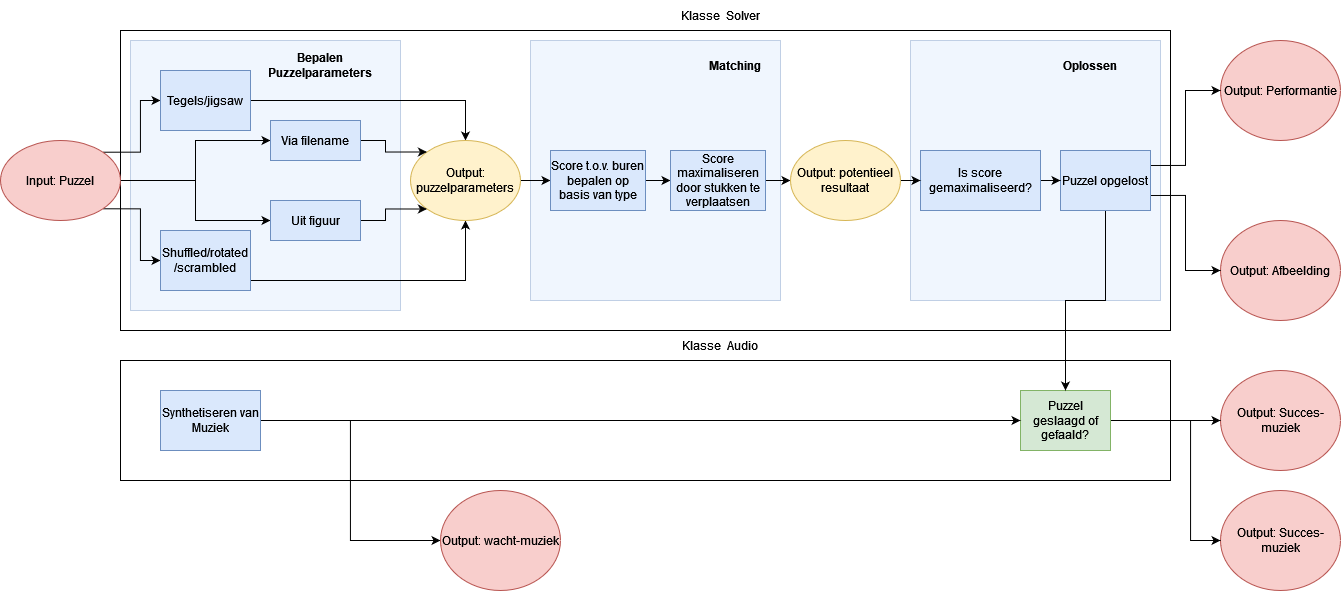

The diagram above was exported from draw.io. Its source (the exported page's mxGraphModel, read from the mxfile embedded in the PNG):
<mxGraphModel dx="1409" dy="682" grid="1" gridSize="10" guides="1" tooltips="1" connect="1" arrows="1" fold="1" page="1" pageScale="1" pageWidth="827" pageHeight="1169" math="0" shadow="0">
  <root>
    <mxCell id="0" />
    <mxCell id="1" parent="0" />
    <mxCell id="rGBFOosORHHWlkt60wRR-7" value="" style="rounded=0;whiteSpace=wrap;html=1;fillColor=none;" vertex="1" parent="1">
      <mxGeometry x="160" y="40" width="1050" height="300" as="geometry" />
    </mxCell>
    <mxCell id="rGBFOosORHHWlkt60wRR-52" value="" style="rounded=0;whiteSpace=wrap;html=1;fillColor=#dae8fc;strokeColor=#6c8ebf;opacity=40;" vertex="1" parent="1">
      <mxGeometry x="950" y="50" width="250" height="260" as="geometry" />
    </mxCell>
    <mxCell id="rGBFOosORHHWlkt60wRR-51" value="" style="rounded=0;whiteSpace=wrap;html=1;fillColor=#dae8fc;strokeColor=#6c8ebf;opacity=40;" vertex="1" parent="1">
      <mxGeometry x="570" y="50" width="250" height="260" as="geometry" />
    </mxCell>
    <mxCell id="rGBFOosORHHWlkt60wRR-6" value="" style="rounded=0;whiteSpace=wrap;html=1;fillColor=none;" vertex="1" parent="1">
      <mxGeometry x="160" y="370" width="1050" height="120" as="geometry" />
    </mxCell>
    <mxCell id="rGBFOosORHHWlkt60wRR-22" value="" style="whiteSpace=wrap;html=1;aspect=fixed;fillColor=#dae8fc;strokeColor=#6c8ebf;opacity=40;" vertex="1" parent="1">
      <mxGeometry x="170" y="50" width="270" height="270" as="geometry" />
    </mxCell>
    <mxCell id="rGBFOosORHHWlkt60wRR-16" style="edgeStyle=orthogonalEdgeStyle;rounded=0;orthogonalLoop=1;jettySize=auto;html=1;exitX=1;exitY=0;exitDx=0;exitDy=0;entryX=0;entryY=0.5;entryDx=0;entryDy=0;" edge="1" parent="1" source="rGBFOosORHHWlkt60wRR-1" target="rGBFOosORHHWlkt60wRR-10">
      <mxGeometry relative="1" as="geometry" />
    </mxCell>
    <mxCell id="rGBFOosORHHWlkt60wRR-17" style="edgeStyle=orthogonalEdgeStyle;rounded=0;orthogonalLoop=1;jettySize=auto;html=1;exitX=1;exitY=1;exitDx=0;exitDy=0;entryX=0;entryY=0.5;entryDx=0;entryDy=0;" edge="1" parent="1" source="rGBFOosORHHWlkt60wRR-1" target="rGBFOosORHHWlkt60wRR-11">
      <mxGeometry relative="1" as="geometry" />
    </mxCell>
    <mxCell id="rGBFOosORHHWlkt60wRR-20" style="edgeStyle=orthogonalEdgeStyle;rounded=0;orthogonalLoop=1;jettySize=auto;html=1;entryX=0;entryY=0.5;entryDx=0;entryDy=0;" edge="1" parent="1" source="rGBFOosORHHWlkt60wRR-1" target="rGBFOosORHHWlkt60wRR-18">
      <mxGeometry relative="1" as="geometry" />
    </mxCell>
    <mxCell id="rGBFOosORHHWlkt60wRR-21" style="edgeStyle=orthogonalEdgeStyle;rounded=0;orthogonalLoop=1;jettySize=auto;html=1;entryX=0;entryY=0.5;entryDx=0;entryDy=0;" edge="1" parent="1" source="rGBFOosORHHWlkt60wRR-1" target="rGBFOosORHHWlkt60wRR-19">
      <mxGeometry relative="1" as="geometry" />
    </mxCell>
    <mxCell id="rGBFOosORHHWlkt60wRR-1" value="Input: Puzzel" style="ellipse;whiteSpace=wrap;html=1;fillColor=#f8cecc;strokeColor=#b85450;" vertex="1" parent="1">
      <mxGeometry x="40" y="150" width="120" height="80" as="geometry" />
    </mxCell>
    <mxCell id="rGBFOosORHHWlkt60wRR-2" value="Output: Performantie" style="ellipse;whiteSpace=wrap;html=1;fillColor=#f8cecc;strokeColor=#b85450;" vertex="1" parent="1">
      <mxGeometry x="1260" y="50" width="120" height="100" as="geometry" />
    </mxCell>
    <mxCell id="rGBFOosORHHWlkt60wRR-3" value="Output: Afbeelding" style="ellipse;whiteSpace=wrap;html=1;fillColor=#f8cecc;strokeColor=#b85450;" vertex="1" parent="1">
      <mxGeometry x="1260" y="230" width="120" height="100" as="geometry" />
    </mxCell>
    <mxCell id="rGBFOosORHHWlkt60wRR-4" value="Output: Succes-muziek" style="ellipse;whiteSpace=wrap;html=1;fillColor=#f8cecc;strokeColor=#b85450;" vertex="1" parent="1">
      <mxGeometry x="1260" y="380" width="120" height="100" as="geometry" />
    </mxCell>
    <mxCell id="rGBFOosORHHWlkt60wRR-8" value="Klasse&amp;nbsp; Solver" style="text;html=1;strokeColor=none;fillColor=none;align=center;verticalAlign=middle;whiteSpace=wrap;rounded=0;" vertex="1" parent="1">
      <mxGeometry x="715" y="10" width="90" height="30" as="geometry" />
    </mxCell>
    <mxCell id="rGBFOosORHHWlkt60wRR-9" value="&lt;div&gt;Klasse&amp;nbsp; Audio&lt;/div&gt;" style="text;html=1;strokeColor=none;fillColor=none;align=center;verticalAlign=middle;whiteSpace=wrap;rounded=0;" vertex="1" parent="1">
      <mxGeometry x="715" y="340" width="90" height="30" as="geometry" />
    </mxCell>
    <mxCell id="rGBFOosORHHWlkt60wRR-14" style="edgeStyle=orthogonalEdgeStyle;rounded=0;orthogonalLoop=1;jettySize=auto;html=1;exitX=1;exitY=0.5;exitDx=0;exitDy=0;entryX=0.5;entryY=0;entryDx=0;entryDy=0;" edge="1" parent="1" source="rGBFOosORHHWlkt60wRR-10" target="rGBFOosORHHWlkt60wRR-12">
      <mxGeometry relative="1" as="geometry">
        <Array as="points">
          <mxPoint x="505" y="110" />
        </Array>
      </mxGeometry>
    </mxCell>
    <mxCell id="rGBFOosORHHWlkt60wRR-10" value="Tegels/jigsaw" style="rounded=0;whiteSpace=wrap;html=1;fillColor=#dae8fc;strokeColor=#6c8ebf;" vertex="1" parent="1">
      <mxGeometry x="200" y="80" width="90" height="60" as="geometry" />
    </mxCell>
    <mxCell id="rGBFOosORHHWlkt60wRR-15" style="edgeStyle=orthogonalEdgeStyle;rounded=0;orthogonalLoop=1;jettySize=auto;html=1;exitX=1;exitY=0.5;exitDx=0;exitDy=0;entryX=0.5;entryY=1;entryDx=0;entryDy=0;" edge="1" parent="1" source="rGBFOosORHHWlkt60wRR-11" target="rGBFOosORHHWlkt60wRR-12">
      <mxGeometry relative="1" as="geometry">
        <Array as="points">
          <mxPoint x="290" y="290" />
          <mxPoint x="505" y="290" />
        </Array>
      </mxGeometry>
    </mxCell>
    <mxCell id="rGBFOosORHHWlkt60wRR-11" value="Shuffled/rotated/scrambled" style="rounded=0;whiteSpace=wrap;html=1;fillColor=#dae8fc;strokeColor=#6c8ebf;" vertex="1" parent="1">
      <mxGeometry x="200" y="240" width="90" height="60" as="geometry" />
    </mxCell>
    <mxCell id="rGBFOosORHHWlkt60wRR-46" style="edgeStyle=orthogonalEdgeStyle;rounded=0;orthogonalLoop=1;jettySize=auto;html=1;exitX=1;exitY=0.5;exitDx=0;exitDy=0;entryX=0;entryY=0.5;entryDx=0;entryDy=0;" edge="1" parent="1" source="rGBFOosORHHWlkt60wRR-12" target="rGBFOosORHHWlkt60wRR-43">
      <mxGeometry relative="1" as="geometry" />
    </mxCell>
    <mxCell id="rGBFOosORHHWlkt60wRR-12" value="Output: puzzelparameters" style="ellipse;whiteSpace=wrap;html=1;fillColor=#fff2cc;strokeColor=#d6b656;" vertex="1" parent="1">
      <mxGeometry x="450" y="150" width="110" height="80" as="geometry" />
    </mxCell>
    <mxCell id="rGBFOosORHHWlkt60wRR-32" style="edgeStyle=orthogonalEdgeStyle;rounded=0;orthogonalLoop=1;jettySize=auto;html=1;exitX=1;exitY=0.5;exitDx=0;exitDy=0;entryX=0;entryY=0;entryDx=0;entryDy=0;" edge="1" parent="1" source="rGBFOosORHHWlkt60wRR-18" target="rGBFOosORHHWlkt60wRR-12">
      <mxGeometry relative="1" as="geometry" />
    </mxCell>
    <mxCell id="rGBFOosORHHWlkt60wRR-18" value="Via filename" style="rounded=0;whiteSpace=wrap;html=1;fillColor=#dae8fc;strokeColor=#6c8ebf;" vertex="1" parent="1">
      <mxGeometry x="310" y="130" width="90" height="40" as="geometry" />
    </mxCell>
    <mxCell id="rGBFOosORHHWlkt60wRR-33" style="edgeStyle=orthogonalEdgeStyle;rounded=0;orthogonalLoop=1;jettySize=auto;html=1;exitX=1;exitY=0.5;exitDx=0;exitDy=0;entryX=0;entryY=1;entryDx=0;entryDy=0;" edge="1" parent="1" source="rGBFOosORHHWlkt60wRR-19" target="rGBFOosORHHWlkt60wRR-12">
      <mxGeometry relative="1" as="geometry" />
    </mxCell>
    <mxCell id="rGBFOosORHHWlkt60wRR-19" value="Uit figuur" style="rounded=0;whiteSpace=wrap;html=1;fillColor=#dae8fc;strokeColor=#6c8ebf;" vertex="1" parent="1">
      <mxGeometry x="310" y="210" width="90" height="40" as="geometry" />
    </mxCell>
    <mxCell id="rGBFOosORHHWlkt60wRR-23" value="&lt;b&gt;Matching&lt;/b&gt;" style="text;html=1;strokeColor=none;fillColor=none;align=center;verticalAlign=middle;whiteSpace=wrap;rounded=0;opacity=40;" vertex="1" parent="1">
      <mxGeometry x="715" y="60" width="120" height="30" as="geometry" />
    </mxCell>
    <mxCell id="rGBFOosORHHWlkt60wRR-24" value="Output: Succes-muziek" style="ellipse;whiteSpace=wrap;html=1;fillColor=#f8cecc;strokeColor=#b85450;" vertex="1" parent="1">
      <mxGeometry x="1260" y="500" width="120" height="100" as="geometry" />
    </mxCell>
    <mxCell id="rGBFOosORHHWlkt60wRR-30" style="edgeStyle=orthogonalEdgeStyle;rounded=0;orthogonalLoop=1;jettySize=auto;html=1;" edge="1" parent="1" source="rGBFOosORHHWlkt60wRR-25" target="rGBFOosORHHWlkt60wRR-4">
      <mxGeometry relative="1" as="geometry" />
    </mxCell>
    <mxCell id="rGBFOosORHHWlkt60wRR-31" style="edgeStyle=orthogonalEdgeStyle;rounded=0;orthogonalLoop=1;jettySize=auto;html=1;entryX=0;entryY=0.5;entryDx=0;entryDy=0;" edge="1" parent="1" source="rGBFOosORHHWlkt60wRR-25" target="rGBFOosORHHWlkt60wRR-24">
      <mxGeometry relative="1" as="geometry">
        <Array as="points">
          <mxPoint x="1230" y="430" />
          <mxPoint x="1230" y="550" />
        </Array>
      </mxGeometry>
    </mxCell>
    <mxCell id="rGBFOosORHHWlkt60wRR-25" value="Puzzel geslaagd of gefaald?" style="rounded=0;whiteSpace=wrap;html=1;fillColor=#d5e8d4;strokeColor=#82b366;" vertex="1" parent="1">
      <mxGeometry x="1060" y="400" width="90" height="60" as="geometry" />
    </mxCell>
    <mxCell id="rGBFOosORHHWlkt60wRR-27" style="edgeStyle=orthogonalEdgeStyle;rounded=0;orthogonalLoop=1;jettySize=auto;html=1;entryX=0.5;entryY=0;entryDx=0;entryDy=0;" edge="1" parent="1" source="rGBFOosORHHWlkt60wRR-26" target="rGBFOosORHHWlkt60wRR-25">
      <mxGeometry relative="1" as="geometry">
        <mxPoint x="1105" y="390" as="targetPoint" />
      </mxGeometry>
    </mxCell>
    <mxCell id="rGBFOosORHHWlkt60wRR-28" style="edgeStyle=orthogonalEdgeStyle;rounded=0;orthogonalLoop=1;jettySize=auto;html=1;exitX=1;exitY=0.25;exitDx=0;exitDy=0;entryX=0;entryY=0.5;entryDx=0;entryDy=0;" edge="1" parent="1" source="rGBFOosORHHWlkt60wRR-26" target="rGBFOosORHHWlkt60wRR-2">
      <mxGeometry relative="1" as="geometry" />
    </mxCell>
    <mxCell id="rGBFOosORHHWlkt60wRR-29" style="edgeStyle=orthogonalEdgeStyle;rounded=0;orthogonalLoop=1;jettySize=auto;html=1;exitX=1;exitY=0.75;exitDx=0;exitDy=0;entryX=0;entryY=0.5;entryDx=0;entryDy=0;" edge="1" parent="1" source="rGBFOosORHHWlkt60wRR-26" target="rGBFOosORHHWlkt60wRR-3">
      <mxGeometry relative="1" as="geometry" />
    </mxCell>
    <mxCell id="rGBFOosORHHWlkt60wRR-26" value="Puzzel opgelost" style="rounded=0;whiteSpace=wrap;html=1;fillColor=#dae8fc;strokeColor=#6c8ebf;" vertex="1" parent="1">
      <mxGeometry x="1100" y="160" width="90" height="60" as="geometry" />
    </mxCell>
    <mxCell id="rGBFOosORHHWlkt60wRR-35" style="edgeStyle=orthogonalEdgeStyle;rounded=0;orthogonalLoop=1;jettySize=auto;html=1;entryX=0;entryY=0.5;entryDx=0;entryDy=0;" edge="1" parent="1" source="rGBFOosORHHWlkt60wRR-34" target="rGBFOosORHHWlkt60wRR-25">
      <mxGeometry relative="1" as="geometry" />
    </mxCell>
    <mxCell id="rGBFOosORHHWlkt60wRR-37" style="edgeStyle=orthogonalEdgeStyle;rounded=0;orthogonalLoop=1;jettySize=auto;html=1;entryX=0;entryY=0.5;entryDx=0;entryDy=0;" edge="1" parent="1" source="rGBFOosORHHWlkt60wRR-34" target="rGBFOosORHHWlkt60wRR-36">
      <mxGeometry relative="1" as="geometry" />
    </mxCell>
    <mxCell id="rGBFOosORHHWlkt60wRR-34" value="Synthetiseren van Muziek" style="rounded=0;whiteSpace=wrap;html=1;fillColor=#dae8fc;strokeColor=#6c8ebf;" vertex="1" parent="1">
      <mxGeometry x="200" y="400" width="100" height="60" as="geometry" />
    </mxCell>
    <mxCell id="rGBFOosORHHWlkt60wRR-36" value="Output: wacht-muziek" style="ellipse;whiteSpace=wrap;html=1;fillColor=#f8cecc;strokeColor=#b85450;" vertex="1" parent="1">
      <mxGeometry x="480" y="500" width="120" height="100" as="geometry" />
    </mxCell>
    <mxCell id="rGBFOosORHHWlkt60wRR-39" value="&lt;b&gt;Bepalen Puzzelparameters&lt;/b&gt;" style="text;html=1;strokeColor=none;fillColor=none;align=center;verticalAlign=middle;whiteSpace=wrap;rounded=0;opacity=40;" vertex="1" parent="1">
      <mxGeometry x="300" y="60" width="120" height="30" as="geometry" />
    </mxCell>
    <mxCell id="rGBFOosORHHWlkt60wRR-42" value="&lt;b&gt;Oplossen&lt;/b&gt;" style="text;html=1;strokeColor=none;fillColor=none;align=center;verticalAlign=middle;whiteSpace=wrap;rounded=0;opacity=40;" vertex="1" parent="1">
      <mxGeometry x="1070" y="60" width="120" height="30" as="geometry" />
    </mxCell>
    <mxCell id="rGBFOosORHHWlkt60wRR-47" style="edgeStyle=orthogonalEdgeStyle;rounded=0;orthogonalLoop=1;jettySize=auto;html=1;exitX=1;exitY=0.5;exitDx=0;exitDy=0;entryX=0;entryY=0.5;entryDx=0;entryDy=0;" edge="1" parent="1" source="rGBFOosORHHWlkt60wRR-43" target="rGBFOosORHHWlkt60wRR-45">
      <mxGeometry relative="1" as="geometry" />
    </mxCell>
    <mxCell id="rGBFOosORHHWlkt60wRR-43" value="Score t.o.v. buren bepalen op basis van type" style="rounded=0;whiteSpace=wrap;html=1;fillColor=#dae8fc;strokeColor=#6c8ebf;" vertex="1" parent="1">
      <mxGeometry x="590" y="160" width="95" height="60" as="geometry" />
    </mxCell>
    <mxCell id="rGBFOosORHHWlkt60wRR-54" style="edgeStyle=orthogonalEdgeStyle;rounded=0;orthogonalLoop=1;jettySize=auto;html=1;exitX=1;exitY=0.5;exitDx=0;exitDy=0;entryX=0;entryY=0.5;entryDx=0;entryDy=0;" edge="1" parent="1" source="rGBFOosORHHWlkt60wRR-45" target="rGBFOosORHHWlkt60wRR-53">
      <mxGeometry relative="1" as="geometry" />
    </mxCell>
    <mxCell id="rGBFOosORHHWlkt60wRR-45" value="Score maximaliseren door stukken te verplaatsen" style="rounded=0;whiteSpace=wrap;html=1;fillColor=#dae8fc;strokeColor=#6c8ebf;" vertex="1" parent="1">
      <mxGeometry x="710" y="160" width="95" height="60" as="geometry" />
    </mxCell>
    <mxCell id="rGBFOosORHHWlkt60wRR-49" style="edgeStyle=orthogonalEdgeStyle;rounded=0;orthogonalLoop=1;jettySize=auto;html=1;exitX=1;exitY=0.5;exitDx=0;exitDy=0;entryX=0;entryY=0.5;entryDx=0;entryDy=0;" edge="1" parent="1" source="rGBFOosORHHWlkt60wRR-48" target="rGBFOosORHHWlkt60wRR-26">
      <mxGeometry relative="1" as="geometry" />
    </mxCell>
    <mxCell id="rGBFOosORHHWlkt60wRR-48" value="Is score gemaximaliseerd?" style="rounded=0;whiteSpace=wrap;html=1;fillColor=#dae8fc;strokeColor=#6c8ebf;" vertex="1" parent="1">
      <mxGeometry x="960" y="160" width="120" height="60" as="geometry" />
    </mxCell>
    <mxCell id="rGBFOosORHHWlkt60wRR-55" style="edgeStyle=orthogonalEdgeStyle;rounded=0;orthogonalLoop=1;jettySize=auto;html=1;exitX=1;exitY=0.5;exitDx=0;exitDy=0;entryX=0;entryY=0.5;entryDx=0;entryDy=0;" edge="1" parent="1" source="rGBFOosORHHWlkt60wRR-53" target="rGBFOosORHHWlkt60wRR-48">
      <mxGeometry relative="1" as="geometry" />
    </mxCell>
    <mxCell id="rGBFOosORHHWlkt60wRR-53" value="Output: potentieel resultaat" style="ellipse;whiteSpace=wrap;html=1;fillColor=#fff2cc;strokeColor=#d6b656;" vertex="1" parent="1">
      <mxGeometry x="830" y="150" width="110" height="80" as="geometry" />
    </mxCell>
  </root>
</mxGraphModel>